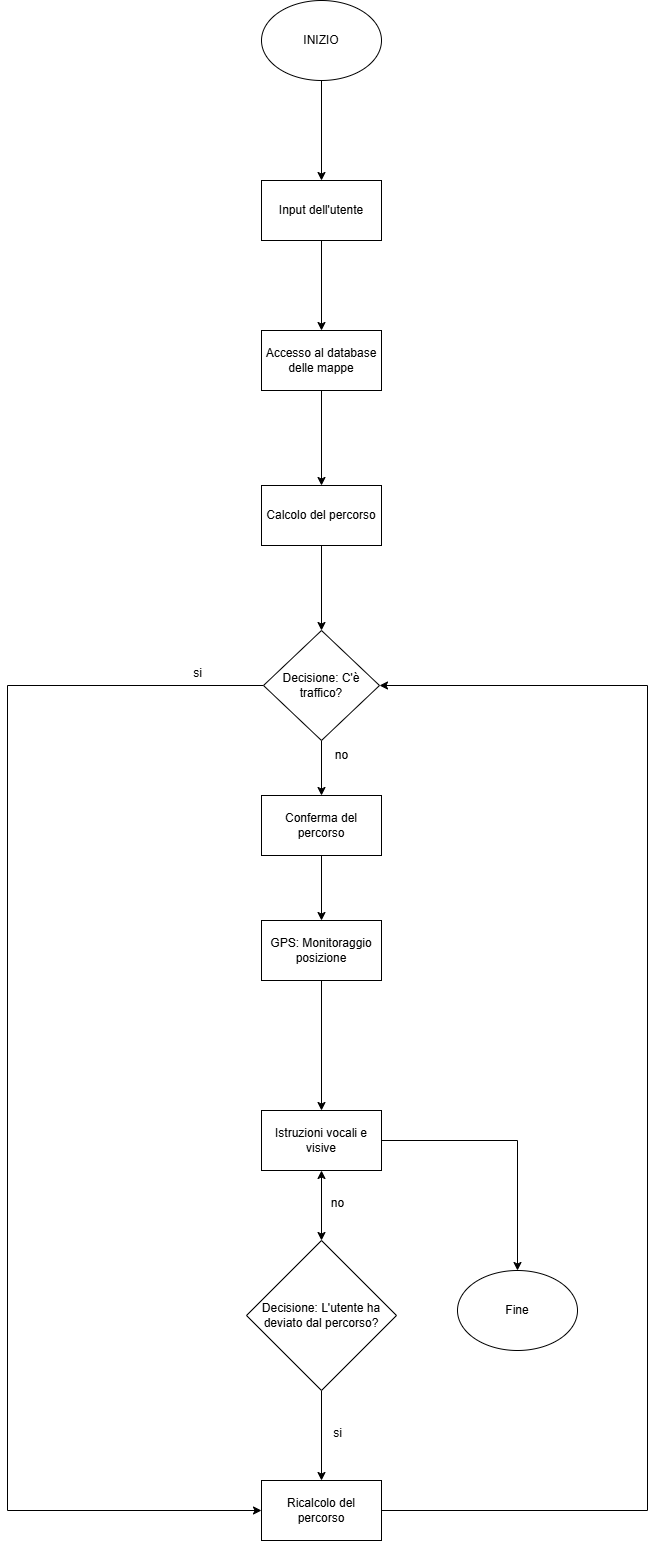

The diagram above was exported from draw.io. Its source (the exported page's mxGraphModel, read from the mxfile embedded in the PNG):
<mxGraphModel dx="1434" dy="738" grid="1" gridSize="10" guides="1" tooltips="1" connect="1" arrows="1" fold="1" page="1" pageScale="1" pageWidth="827" pageHeight="1169" math="0" shadow="0">
  <root>
    <mxCell id="0" />
    <mxCell id="1" parent="0" />
    <mxCell id="qbiUA3gaxI7vr21K7EYo-2" style="edgeStyle=orthogonalEdgeStyle;rounded=0;orthogonalLoop=1;jettySize=auto;html=1;entryX=0.5;entryY=0;entryDx=0;entryDy=0;" edge="1" parent="1" source="qbiUA3gaxI7vr21K7EYo-1" target="qbiUA3gaxI7vr21K7EYo-4">
      <mxGeometry relative="1" as="geometry">
        <mxPoint x="414" y="190" as="targetPoint" />
      </mxGeometry>
    </mxCell>
    <mxCell id="qbiUA3gaxI7vr21K7EYo-1" value="INIZIO" style="ellipse;whiteSpace=wrap;html=1;" vertex="1" parent="1">
      <mxGeometry x="354" y="40" width="120" height="80" as="geometry" />
    </mxCell>
    <mxCell id="qbiUA3gaxI7vr21K7EYo-5" style="edgeStyle=orthogonalEdgeStyle;rounded=0;orthogonalLoop=1;jettySize=auto;html=1;entryX=0.5;entryY=0;entryDx=0;entryDy=0;" edge="1" parent="1" source="qbiUA3gaxI7vr21K7EYo-4" target="qbiUA3gaxI7vr21K7EYo-6">
      <mxGeometry relative="1" as="geometry">
        <mxPoint x="414" y="400" as="targetPoint" />
      </mxGeometry>
    </mxCell>
    <mxCell id="qbiUA3gaxI7vr21K7EYo-4" value="Input dell'utente" style="rounded=0;whiteSpace=wrap;html=1;" vertex="1" parent="1">
      <mxGeometry x="354" y="220" width="120" height="60" as="geometry" />
    </mxCell>
    <mxCell id="qbiUA3gaxI7vr21K7EYo-7" style="edgeStyle=orthogonalEdgeStyle;rounded=0;orthogonalLoop=1;jettySize=auto;html=1;entryX=0.5;entryY=0;entryDx=0;entryDy=0;" edge="1" parent="1" source="qbiUA3gaxI7vr21K7EYo-6" target="qbiUA3gaxI7vr21K7EYo-8">
      <mxGeometry relative="1" as="geometry">
        <mxPoint x="414" y="500" as="targetPoint" />
      </mxGeometry>
    </mxCell>
    <mxCell id="qbiUA3gaxI7vr21K7EYo-6" value="Accesso al database delle mappe" style="whiteSpace=wrap;html=1;" vertex="1" parent="1">
      <mxGeometry x="354" y="370" width="120" height="60" as="geometry" />
    </mxCell>
    <mxCell id="qbiUA3gaxI7vr21K7EYo-11" style="edgeStyle=orthogonalEdgeStyle;rounded=0;orthogonalLoop=1;jettySize=auto;html=1;" edge="1" parent="1" source="qbiUA3gaxI7vr21K7EYo-8" target="qbiUA3gaxI7vr21K7EYo-10">
      <mxGeometry relative="1" as="geometry" />
    </mxCell>
    <mxCell id="qbiUA3gaxI7vr21K7EYo-8" value="Calcolo del percorso" style="whiteSpace=wrap;html=1;" vertex="1" parent="1">
      <mxGeometry x="354" y="525" width="120" height="60" as="geometry" />
    </mxCell>
    <mxCell id="qbiUA3gaxI7vr21K7EYo-44" style="edgeStyle=orthogonalEdgeStyle;rounded=0;orthogonalLoop=1;jettySize=auto;html=1;entryX=1;entryY=0.5;entryDx=0;entryDy=0;" edge="1" parent="1" source="qbiUA3gaxI7vr21K7EYo-9" target="qbiUA3gaxI7vr21K7EYo-10">
      <mxGeometry relative="1" as="geometry">
        <mxPoint x="720" y="720" as="targetPoint" />
        <Array as="points">
          <mxPoint x="740" y="1550" />
          <mxPoint x="740" y="725" />
        </Array>
      </mxGeometry>
    </mxCell>
    <mxCell id="qbiUA3gaxI7vr21K7EYo-9" value="Ricalcolo del percorso" style="whiteSpace=wrap;html=1;" vertex="1" parent="1">
      <mxGeometry x="354" y="1520" width="120" height="60" as="geometry" />
    </mxCell>
    <mxCell id="qbiUA3gaxI7vr21K7EYo-14" style="edgeStyle=orthogonalEdgeStyle;rounded=0;orthogonalLoop=1;jettySize=auto;html=1;entryX=0.5;entryY=0;entryDx=0;entryDy=0;" edge="1" parent="1" source="qbiUA3gaxI7vr21K7EYo-10" target="qbiUA3gaxI7vr21K7EYo-13">
      <mxGeometry relative="1" as="geometry" />
    </mxCell>
    <mxCell id="qbiUA3gaxI7vr21K7EYo-38" style="edgeStyle=orthogonalEdgeStyle;rounded=0;orthogonalLoop=1;jettySize=auto;html=1;entryX=0;entryY=0.5;entryDx=0;entryDy=0;" edge="1" parent="1" source="qbiUA3gaxI7vr21K7EYo-10" target="qbiUA3gaxI7vr21K7EYo-9">
      <mxGeometry relative="1" as="geometry">
        <mxPoint x="150" y="725" as="targetPoint" />
        <Array as="points">
          <mxPoint x="100" y="725" />
          <mxPoint x="100" y="1550" />
        </Array>
      </mxGeometry>
    </mxCell>
    <mxCell id="qbiUA3gaxI7vr21K7EYo-10" value="Decisione: C'è traffico?" style="rhombus;whiteSpace=wrap;html=1;" vertex="1" parent="1">
      <mxGeometry x="356" y="670" width="116" height="110" as="geometry" />
    </mxCell>
    <mxCell id="qbiUA3gaxI7vr21K7EYo-45" style="edgeStyle=orthogonalEdgeStyle;rounded=0;orthogonalLoop=1;jettySize=auto;html=1;" edge="1" parent="1" source="qbiUA3gaxI7vr21K7EYo-13" target="qbiUA3gaxI7vr21K7EYo-17">
      <mxGeometry relative="1" as="geometry" />
    </mxCell>
    <mxCell id="qbiUA3gaxI7vr21K7EYo-13" value="Conferma del percorso" style="whiteSpace=wrap;html=1;" vertex="1" parent="1">
      <mxGeometry x="354" y="835" width="120" height="60" as="geometry" />
    </mxCell>
    <mxCell id="qbiUA3gaxI7vr21K7EYo-21" style="edgeStyle=orthogonalEdgeStyle;rounded=0;orthogonalLoop=1;jettySize=auto;html=1;entryX=0.5;entryY=0;entryDx=0;entryDy=0;" edge="1" parent="1" source="qbiUA3gaxI7vr21K7EYo-17" target="qbiUA3gaxI7vr21K7EYo-19">
      <mxGeometry relative="1" as="geometry" />
    </mxCell>
    <mxCell id="qbiUA3gaxI7vr21K7EYo-17" value="GPS: Monitoraggio posizione" style="whiteSpace=wrap;html=1;" vertex="1" parent="1">
      <mxGeometry x="354" y="960" width="120" height="60" as="geometry" />
    </mxCell>
    <mxCell id="qbiUA3gaxI7vr21K7EYo-19" value="Istruzioni vocali e visive" style="whiteSpace=wrap;html=1;" vertex="1" parent="1">
      <mxGeometry x="354" y="1150" width="120" height="60" as="geometry" />
    </mxCell>
    <mxCell id="qbiUA3gaxI7vr21K7EYo-37" style="edgeStyle=orthogonalEdgeStyle;rounded=0;orthogonalLoop=1;jettySize=auto;html=1;exitX=1;exitY=0.5;exitDx=0;exitDy=0;" edge="1" parent="1" source="qbiUA3gaxI7vr21K7EYo-19" target="qbiUA3gaxI7vr21K7EYo-36">
      <mxGeometry relative="1" as="geometry" />
    </mxCell>
    <mxCell id="qbiUA3gaxI7vr21K7EYo-40" style="edgeStyle=orthogonalEdgeStyle;rounded=0;orthogonalLoop=1;jettySize=auto;html=1;entryX=0.5;entryY=0;entryDx=0;entryDy=0;" edge="1" parent="1" source="qbiUA3gaxI7vr21K7EYo-24" target="qbiUA3gaxI7vr21K7EYo-9">
      <mxGeometry relative="1" as="geometry" />
    </mxCell>
    <mxCell id="qbiUA3gaxI7vr21K7EYo-24" value="Decisione: L'utente ha deviato dal percorso?" style="rhombus;whiteSpace=wrap;html=1;" vertex="1" parent="1">
      <mxGeometry x="339" y="1280" width="150" height="150" as="geometry" />
    </mxCell>
    <mxCell id="qbiUA3gaxI7vr21K7EYo-26" value="si" style="text;html=1;align=center;verticalAlign=middle;resizable=0;points=[];autosize=1;strokeColor=none;fillColor=none;" vertex="1" parent="1">
      <mxGeometry x="275" y="698" width="30" height="30" as="geometry" />
    </mxCell>
    <mxCell id="qbiUA3gaxI7vr21K7EYo-27" value="no" style="text;html=1;align=center;verticalAlign=middle;resizable=0;points=[];autosize=1;strokeColor=none;fillColor=none;" vertex="1" parent="1">
      <mxGeometry x="414" y="780" width="40" height="30" as="geometry" />
    </mxCell>
    <mxCell id="qbiUA3gaxI7vr21K7EYo-36" value="Fine" style="ellipse;whiteSpace=wrap;html=1;" vertex="1" parent="1">
      <mxGeometry x="550" y="1310" width="120" height="80" as="geometry" />
    </mxCell>
    <mxCell id="qbiUA3gaxI7vr21K7EYo-41" value="si" style="text;html=1;align=center;verticalAlign=middle;resizable=0;points=[];autosize=1;strokeColor=none;fillColor=none;" vertex="1" parent="1">
      <mxGeometry x="415" y="1458" width="30" height="30" as="geometry" />
    </mxCell>
    <mxCell id="qbiUA3gaxI7vr21K7EYo-42" value="no" style="text;html=1;align=center;verticalAlign=middle;resizable=0;points=[];autosize=1;strokeColor=none;fillColor=none;" vertex="1" parent="1">
      <mxGeometry x="410" y="1228" width="40" height="30" as="geometry" />
    </mxCell>
    <mxCell id="qbiUA3gaxI7vr21K7EYo-43" value="" style="endArrow=classic;startArrow=classic;html=1;rounded=0;entryX=0.5;entryY=1;entryDx=0;entryDy=0;exitX=0.5;exitY=0;exitDx=0;exitDy=0;" edge="1" parent="1" source="qbiUA3gaxI7vr21K7EYo-24" target="qbiUA3gaxI7vr21K7EYo-19">
      <mxGeometry width="50" height="50" relative="1" as="geometry">
        <mxPoint x="320" y="1410" as="sourcePoint" />
        <mxPoint x="370" y="1360" as="targetPoint" />
      </mxGeometry>
    </mxCell>
  </root>
</mxGraphModel>